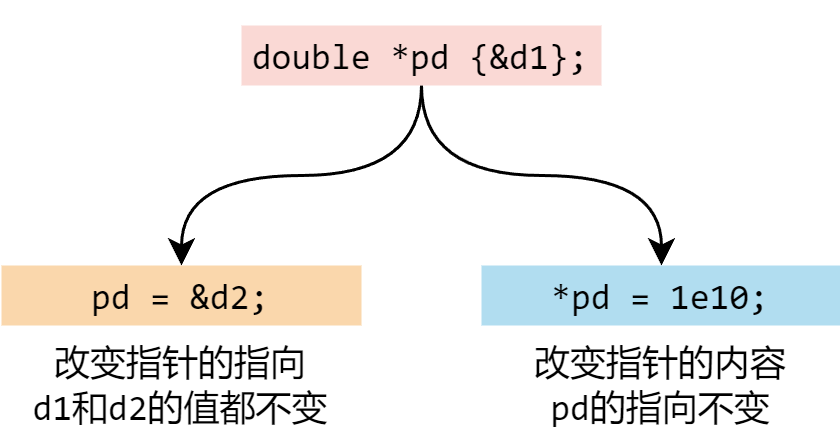

The diagram above was exported from draw.io. Its source (the exported page's mxGraphModel, read from the mxfile embedded in the PNG):
<mxGraphModel dx="977" dy="671" grid="1" gridSize="10" guides="1" tooltips="1" connect="1" arrows="1" fold="1" page="1" pageScale="1" pageWidth="850" pageHeight="1100" math="0" shadow="0">
  <root>
    <mxCell id="0" />
    <mxCell id="1" parent="0" />
    <mxCell id="pfWEPuTHE0WtEu-Z-9tJ-4" style="edgeStyle=orthogonalEdgeStyle;rounded=0;orthogonalLoop=1;jettySize=auto;html=1;curved=1;" parent="1" source="XeMqBI3337VZsXZ9aHH5-29" target="pfWEPuTHE0WtEu-Z-9tJ-1" edge="1">
      <mxGeometry relative="1" as="geometry" />
    </mxCell>
    <mxCell id="pfWEPuTHE0WtEu-Z-9tJ-5" style="edgeStyle=orthogonalEdgeStyle;rounded=0;orthogonalLoop=1;jettySize=auto;html=1;curved=1;" parent="1" source="XeMqBI3337VZsXZ9aHH5-29" target="pfWEPuTHE0WtEu-Z-9tJ-2" edge="1">
      <mxGeometry relative="1" as="geometry" />
    </mxCell>
    <mxCell id="XeMqBI3337VZsXZ9aHH5-29" value="&lt;p style=&quot;line-height: 100%;&quot;&gt;&lt;font face=&quot;Consolas&quot;&gt;double *pd {&amp;amp;d1};&lt;/font&gt;&lt;/p&gt;" style="rounded=0;whiteSpace=wrap;html=1;strokeColor=none;fillColor=#FAD9D5;align=center;" parent="1" vertex="1">
      <mxGeometry x="280" y="180" width="120" height="20" as="geometry" />
    </mxCell>
    <mxCell id="pfWEPuTHE0WtEu-Z-9tJ-1" value="&lt;p style=&quot;line-height: 100%;&quot;&gt;&lt;font face=&quot;Consolas&quot;&gt;pd = &amp;amp;d2;&lt;/font&gt;&lt;/p&gt;" style="rounded=0;whiteSpace=wrap;html=1;strokeColor=none;fillColor=#fad7ac;align=center;" parent="1" vertex="1">
      <mxGeometry x="200" y="260" width="120" height="20" as="geometry" />
    </mxCell>
    <mxCell id="pfWEPuTHE0WtEu-Z-9tJ-2" value="&lt;p style=&quot;line-height: 100%;&quot;&gt;&lt;font face=&quot;Consolas&quot;&gt;*pd = 1e10;&lt;/font&gt;&lt;/p&gt;" style="rounded=0;whiteSpace=wrap;html=1;strokeColor=none;fillColor=#b1ddf0;align=center;" parent="1" vertex="1">
      <mxGeometry x="360" y="260" width="120" height="20" as="geometry" />
    </mxCell>
    <mxCell id="pfWEPuTHE0WtEu-Z-9tJ-6" value="&lt;font face=&quot;consolas&quot;&gt;改变指针的指向&lt;br&gt;d1和d2的值都不变&lt;br&gt;&lt;/font&gt;" style="text;html=1;strokeColor=none;fillColor=none;align=center;verticalAlign=middle;whiteSpace=wrap;rounded=0;" parent="1" vertex="1">
      <mxGeometry x="200" y="280" width="120" height="40" as="geometry" />
    </mxCell>
    <mxCell id="pfWEPuTHE0WtEu-Z-9tJ-8" value="&lt;font face=&quot;consolas&quot;&gt;改变指针的内容&lt;br&gt;pd的指向不变&lt;/font&gt;" style="text;html=1;strokeColor=none;fillColor=none;align=center;verticalAlign=middle;whiteSpace=wrap;rounded=0;" parent="1" vertex="1">
      <mxGeometry x="360" y="280" width="120" height="40" as="geometry" />
    </mxCell>
  </root>
</mxGraphModel>